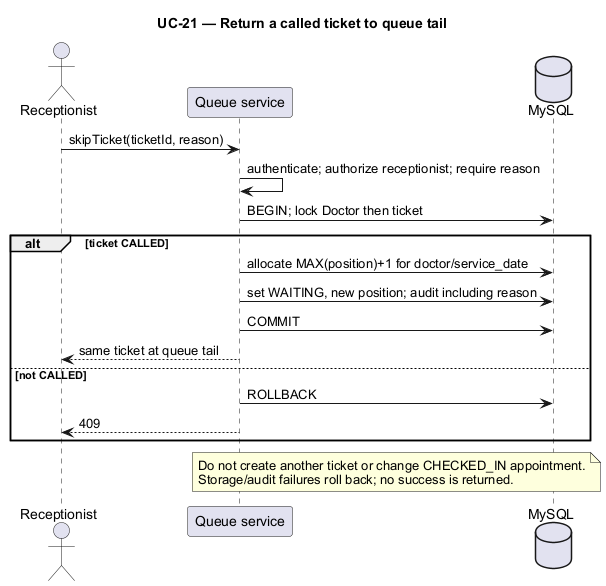

The diagram above was rendered by PlantUML. Its source (embedded in the PNG):
@startuml
skinparam shadowing false
skinparam defaultFontName Arial
title UC-21 — Return a called ticket to queue tail
actor Receptionist
participant "Queue service" as App
database MySQL as DB
Receptionist -> App : skipTicket(ticketId, reason)
App -> App : authenticate; authorize receptionist; require reason
App -> DB : BEGIN; lock Doctor then ticket
alt ticket CALLED
 App -> DB : allocate MAX(position)+1 for doctor/service_date
 App -> DB : set WAITING, new position; audit including reason
 App -> DB : COMMIT
 App --> Receptionist : same ticket at queue tail
else not CALLED
 App -> DB : ROLLBACK
 App --> Receptionist : 409
end
note over App, DB
Do not create another ticket or change CHECKED_IN appointment.
Storage/audit failures roll back; no success is returned.
end note
@enduml